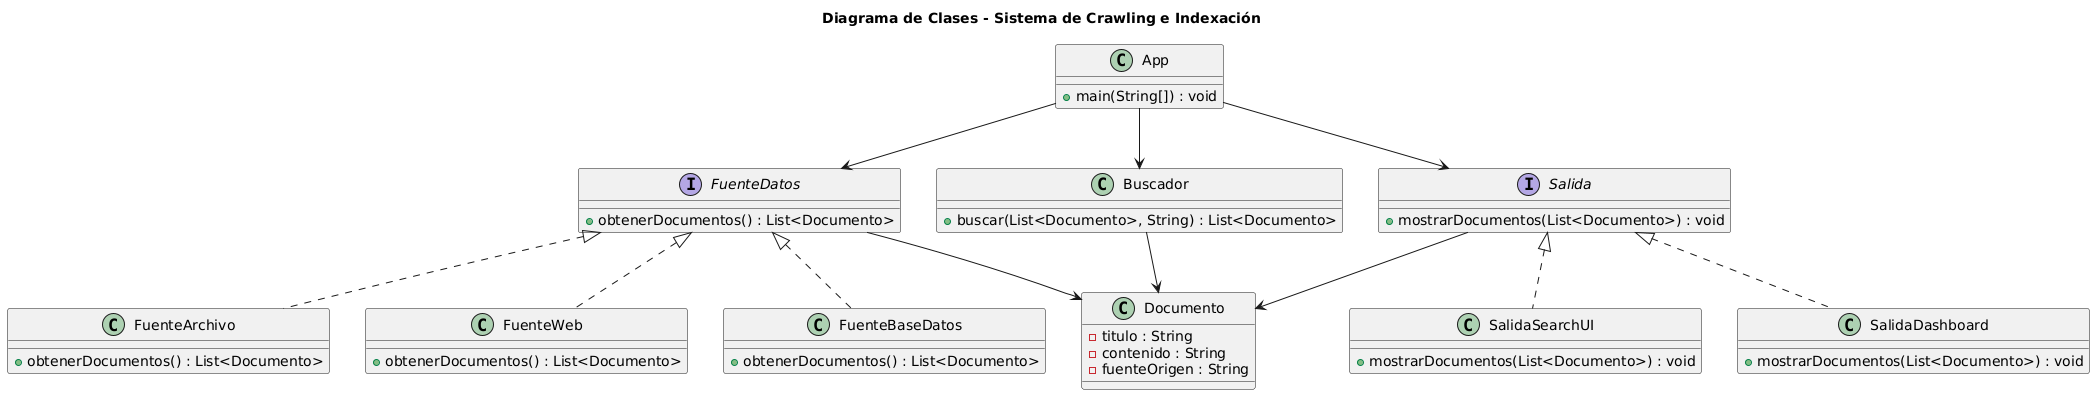

The diagram above was rendered by PlantUML. Its source (embedded in the PNG):
@startuml
title Diagrama de Clases - Sistema de Crawling e Indexación

class Documento {
    - titulo : String
    - contenido : String
    - fuenteOrigen : String
}

interface FuenteDatos {
    + obtenerDocumentos() : List<Documento>
}

class FuenteArchivo {
    + obtenerDocumentos() : List<Documento>
}

class FuenteWeb {
    + obtenerDocumentos() : List<Documento>
}

class FuenteBaseDatos {
    + obtenerDocumentos() : List<Documento>
}

interface Salida {
    + mostrarDocumentos(List<Documento>) : void
}

class SalidaSearchUI {
    + mostrarDocumentos(List<Documento>) : void
}

class SalidaDashboard {
    + mostrarDocumentos(List<Documento>) : void
}

class Buscador {
    + buscar(List<Documento>, String) : List<Documento>
}

class App {
    + main(String[]) : void
}

FuenteDatos <|.. FuenteArchivo
FuenteDatos <|.. FuenteWeb
FuenteDatos <|.. FuenteBaseDatos

Salida <|.. SalidaSearchUI
Salida <|.. SalidaDashboard

App --> FuenteDatos
App --> Salida
App --> Buscador
Buscador --> Documento
FuenteDatos --> Documento
Salida --> Documento
@enduml